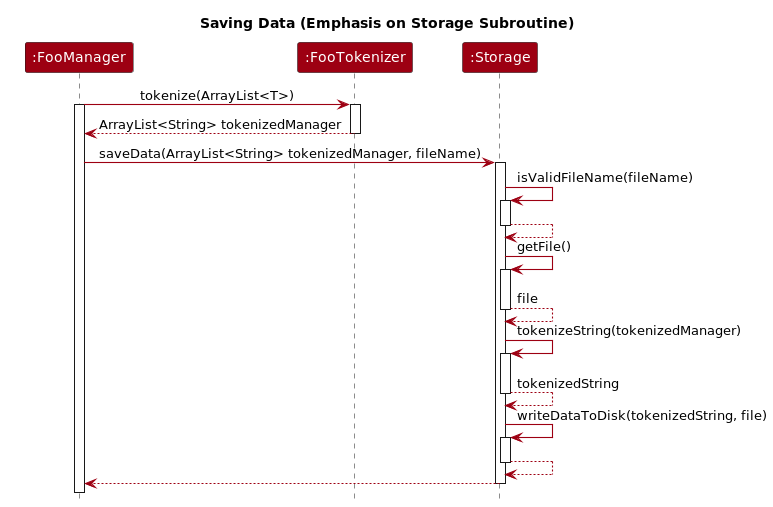

The diagram above was rendered by PlantUML. Its source (embedded in the PNG):
@startuml
'https://plantuml.com/sequence-diagram

!include style.puml
skinparam arrowThickness 1.1
skinparam arrowColor MODEL_COLOR
skinparam classBackgroundColor MODEL_COLOR

Participant ":FooManager" as FooManager MODEL_COLOR
Participant ":FooTokenizer" as FooTokenizer MODEL_COLOR
Participant ":Storage" as Storage MODEL_COLOR

hide footbox
title Saving Data (Emphasis on Storage Subroutine)
FooManager -> FooTokenizer : tokenize(ArrayList<T>)
activate FooTokenizer
activate FooManager
FooTokenizer --> FooManager: ArrayList<String> tokenizedManager
deactivate FooTokenizer
FooManager -> Storage : saveData(ArrayList<String> tokenizedManager, fileName)
activate Storage
Storage -> Storage: isValidFileName(fileName)
activate Storage
Storage --> Storage
deactivate Storage
Storage -> Storage: getFile()
activate Storage
Storage --> Storage: file
deactivate Storage
Storage -> Storage: tokenizeString(tokenizedManager)
activate Storage
Storage --> Storage: tokenizedString
deactivate Storage
Storage -> Storage: writeDataToDisk(tokenizedString, file)
activate Storage
Storage --> Storage
deactivate Storage
Storage --> FooManager
deactivate Storage

@enduml